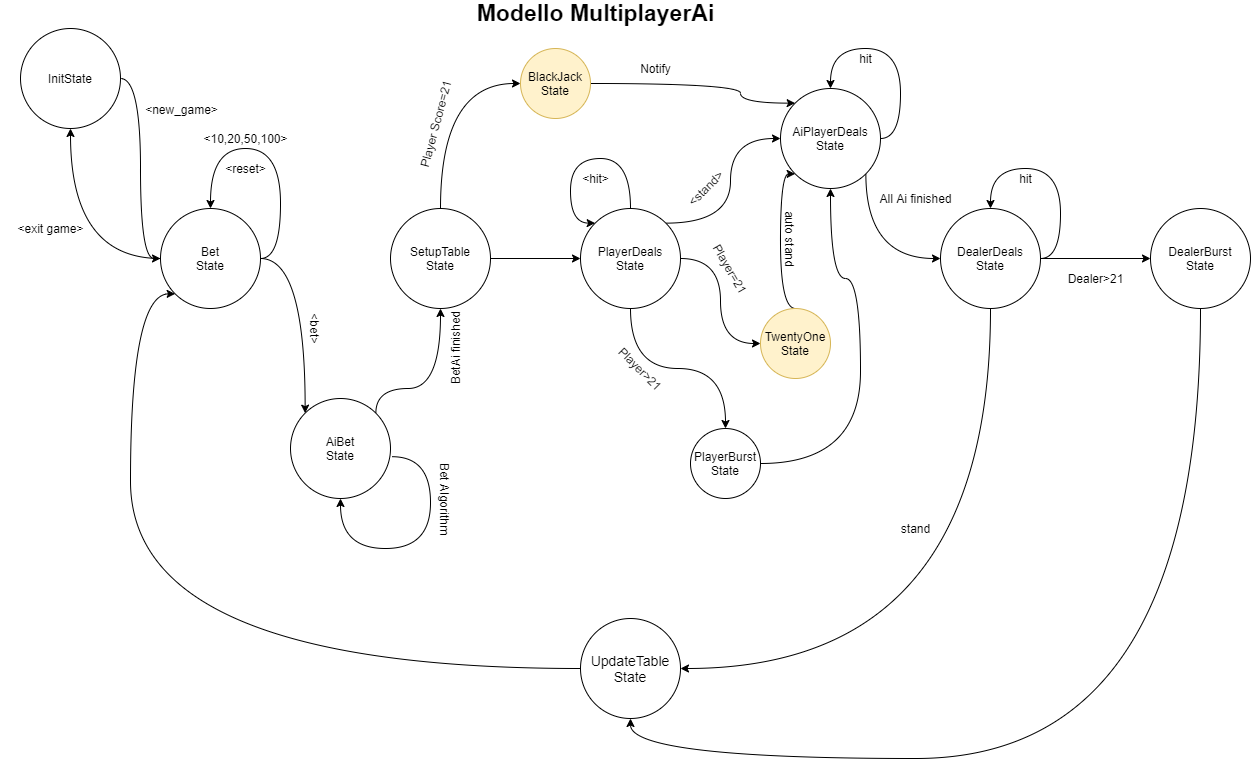

The diagram above was exported from draw.io. Its source (the exported page's mxGraphModel, read from the mxfile embedded in the PNG):
<mxGraphModel dx="1038" dy="531" grid="1" gridSize="10" guides="1" tooltips="1" connect="1" arrows="1" fold="1" page="1" pageScale="1" pageWidth="850" pageHeight="1100" math="0" shadow="0">
  <root>
    <mxCell id="0" />
    <mxCell id="1" parent="0" />
    <mxCell id="nEd0ZQ3Jc6tkUlyCRxLV-5" style="edgeStyle=orthogonalEdgeStyle;rounded=0;orthogonalLoop=1;jettySize=auto;html=1;exitX=1;exitY=0.5;exitDx=0;exitDy=0;curved=1;entryX=0;entryY=0.5;entryDx=0;entryDy=0;" parent="1" source="nEd0ZQ3Jc6tkUlyCRxLV-7" target="nEd0ZQ3Jc6tkUlyCRxLV-3" edge="1">
      <mxGeometry relative="1" as="geometry" />
    </mxCell>
    <mxCell id="nEd0ZQ3Jc6tkUlyCRxLV-14" value="&amp;lt;new_game&amp;gt;" style="text;html=1;align=center;verticalAlign=middle;resizable=0;points=[];" parent="nEd0ZQ3Jc6tkUlyCRxLV-5" vertex="1" connectable="0">
      <mxGeometry x="-0.0917" relative="1" as="geometry">
        <mxPoint x="40" y="-50" as="offset" />
      </mxGeometry>
    </mxCell>
    <mxCell id="nEd0ZQ3Jc6tkUlyCRxLV-10" style="edgeStyle=orthogonalEdgeStyle;curved=1;rounded=0;orthogonalLoop=1;jettySize=auto;html=1;exitX=1;exitY=0.5;exitDx=0;exitDy=0;entryX=0.5;entryY=0;entryDx=0;entryDy=0;" parent="1" source="nEd0ZQ3Jc6tkUlyCRxLV-3" target="nEd0ZQ3Jc6tkUlyCRxLV-3" edge="1">
      <mxGeometry relative="1" as="geometry">
        <mxPoint x="350" y="290" as="targetPoint" />
        <Array as="points">
          <mxPoint x="280" y="280" />
          <mxPoint x="280" y="170" />
          <mxPoint x="210" y="170" />
        </Array>
      </mxGeometry>
    </mxCell>
    <mxCell id="nEd0ZQ3Jc6tkUlyCRxLV-18" style="edgeStyle=orthogonalEdgeStyle;curved=1;rounded=0;orthogonalLoop=1;jettySize=auto;html=1;entryX=0;entryY=0;entryDx=0;entryDy=0;" parent="1" source="nEd0ZQ3Jc6tkUlyCRxLV-3" target="p2_UENm3esjOspnEq72W-12" edge="1">
      <mxGeometry relative="1" as="geometry" />
    </mxCell>
    <mxCell id="nEd0ZQ3Jc6tkUlyCRxLV-57" style="edgeStyle=orthogonalEdgeStyle;curved=1;rounded=0;orthogonalLoop=1;jettySize=auto;html=1;exitX=0;exitY=0.5;exitDx=0;exitDy=0;entryX=0.5;entryY=1;entryDx=0;entryDy=0;" parent="1" source="nEd0ZQ3Jc6tkUlyCRxLV-3" target="nEd0ZQ3Jc6tkUlyCRxLV-7" edge="1">
      <mxGeometry relative="1" as="geometry" />
    </mxCell>
    <mxCell id="nEd0ZQ3Jc6tkUlyCRxLV-3" value="Bet&lt;br&gt;State" style="ellipse;whiteSpace=wrap;html=1;" parent="1" vertex="1">
      <mxGeometry x="160" y="230" width="100" height="100" as="geometry" />
    </mxCell>
    <mxCell id="nEd0ZQ3Jc6tkUlyCRxLV-7" value="InitState" style="ellipse;whiteSpace=wrap;html=1;" parent="1" vertex="1">
      <mxGeometry x="20" y="50" width="100" height="100" as="geometry" />
    </mxCell>
    <mxCell id="nEd0ZQ3Jc6tkUlyCRxLV-11" value="&amp;lt;bet&amp;gt;" style="text;html=1;align=center;verticalAlign=middle;resizable=0;points=[];autosize=1;rotation=90;" parent="1" vertex="1">
      <mxGeometry x="290" y="340" width="50" height="20" as="geometry" />
    </mxCell>
    <mxCell id="nEd0ZQ3Jc6tkUlyCRxLV-16" value="&amp;lt;10,20,50,100&amp;gt;" style="text;html=1;align=center;verticalAlign=middle;resizable=0;points=[];autosize=1;" parent="1" vertex="1">
      <mxGeometry x="185" y="150" width="120" height="20" as="geometry" />
    </mxCell>
    <mxCell id="nEd0ZQ3Jc6tkUlyCRxLV-20" style="edgeStyle=orthogonalEdgeStyle;curved=1;rounded=0;orthogonalLoop=1;jettySize=auto;html=1;exitX=1;exitY=0.5;exitDx=0;exitDy=0;entryX=0;entryY=0.5;entryDx=0;entryDy=0;" parent="1" source="nEd0ZQ3Jc6tkUlyCRxLV-17" target="nEd0ZQ3Jc6tkUlyCRxLV-19" edge="1">
      <mxGeometry relative="1" as="geometry" />
    </mxCell>
    <mxCell id="nEd0ZQ3Jc6tkUlyCRxLV-42" style="edgeStyle=orthogonalEdgeStyle;curved=1;rounded=0;orthogonalLoop=1;jettySize=auto;html=1;exitX=0.5;exitY=0;exitDx=0;exitDy=0;entryX=0;entryY=0.5;entryDx=0;entryDy=0;" parent="1" source="nEd0ZQ3Jc6tkUlyCRxLV-17" target="nEd0ZQ3Jc6tkUlyCRxLV-44" edge="1">
      <mxGeometry relative="1" as="geometry">
        <mxPoint x="440" y="420" as="targetPoint" />
      </mxGeometry>
    </mxCell>
    <mxCell id="nEd0ZQ3Jc6tkUlyCRxLV-17" value="SetupTable&lt;br&gt;State" style="ellipse;whiteSpace=wrap;html=1;" parent="1" vertex="1">
      <mxGeometry x="390" y="230" width="100" height="100" as="geometry" />
    </mxCell>
    <mxCell id="nEd0ZQ3Jc6tkUlyCRxLV-25" style="edgeStyle=orthogonalEdgeStyle;curved=1;rounded=0;orthogonalLoop=1;jettySize=auto;html=1;exitX=1;exitY=0;exitDx=0;exitDy=0;entryX=0;entryY=0.5;entryDx=0;entryDy=0;" parent="1" source="nEd0ZQ3Jc6tkUlyCRxLV-19" target="p2_UENm3esjOspnEq72W-3" edge="1">
      <mxGeometry relative="1" as="geometry" />
    </mxCell>
    <mxCell id="nEd0ZQ3Jc6tkUlyCRxLV-29" style="edgeStyle=orthogonalEdgeStyle;curved=1;rounded=0;orthogonalLoop=1;jettySize=auto;html=1;exitX=0.5;exitY=1;exitDx=0;exitDy=0;entryX=0.5;entryY=0;entryDx=0;entryDy=0;" parent="1" source="nEd0ZQ3Jc6tkUlyCRxLV-19" target="nEd0ZQ3Jc6tkUlyCRxLV-30" edge="1">
      <mxGeometry relative="1" as="geometry">
        <mxPoint x="710" y="430" as="targetPoint" />
      </mxGeometry>
    </mxCell>
    <mxCell id="Vh8N5mMY4WQEyqMn_NPE-4" style="edgeStyle=orthogonalEdgeStyle;curved=1;rounded=0;orthogonalLoop=1;jettySize=auto;html=1;exitX=1;exitY=0.5;exitDx=0;exitDy=0;entryX=0;entryY=0.5;entryDx=0;entryDy=0;" parent="1" source="nEd0ZQ3Jc6tkUlyCRxLV-19" target="Vh8N5mMY4WQEyqMn_NPE-1" edge="1">
      <mxGeometry relative="1" as="geometry" />
    </mxCell>
    <mxCell id="nEd0ZQ3Jc6tkUlyCRxLV-19" value="PlayerDeals&lt;br&gt;State" style="ellipse;whiteSpace=wrap;html=1;" parent="1" vertex="1">
      <mxGeometry x="580" y="230" width="100" height="100" as="geometry" />
    </mxCell>
    <mxCell id="nEd0ZQ3Jc6tkUlyCRxLV-22" value="&amp;lt;hit&amp;gt;" style="text;html=1;align=center;verticalAlign=middle;resizable=0;points=[];autosize=1;" parent="1" vertex="1">
      <mxGeometry x="570" y="190" width="50" height="20" as="geometry" />
    </mxCell>
    <mxCell id="nEd0ZQ3Jc6tkUlyCRxLV-37" style="edgeStyle=orthogonalEdgeStyle;curved=1;rounded=0;orthogonalLoop=1;jettySize=auto;html=1;exitX=0.5;exitY=1;exitDx=0;exitDy=0;entryX=1;entryY=0.5;entryDx=0;entryDy=0;" parent="1" source="nEd0ZQ3Jc6tkUlyCRxLV-23" target="nEd0ZQ3Jc6tkUlyCRxLV-34" edge="1">
      <mxGeometry relative="1" as="geometry">
        <Array as="points">
          <mxPoint x="990" y="690" />
        </Array>
      </mxGeometry>
    </mxCell>
    <mxCell id="nEd0ZQ3Jc6tkUlyCRxLV-50" style="edgeStyle=orthogonalEdgeStyle;curved=1;rounded=0;orthogonalLoop=1;jettySize=auto;html=1;exitX=1;exitY=0.5;exitDx=0;exitDy=0;entryX=0;entryY=0.5;entryDx=0;entryDy=0;" parent="1" source="nEd0ZQ3Jc6tkUlyCRxLV-23" target="nEd0ZQ3Jc6tkUlyCRxLV-49" edge="1">
      <mxGeometry relative="1" as="geometry" />
    </mxCell>
    <mxCell id="nEd0ZQ3Jc6tkUlyCRxLV-23" value="DealerDeals&lt;br&gt;State" style="ellipse;whiteSpace=wrap;html=1;" parent="1" vertex="1">
      <mxGeometry x="940" y="230" width="100" height="100" as="geometry" />
    </mxCell>
    <mxCell id="nEd0ZQ3Jc6tkUlyCRxLV-24" style="edgeStyle=orthogonalEdgeStyle;curved=1;rounded=0;orthogonalLoop=1;jettySize=auto;html=1;exitX=0.5;exitY=0;exitDx=0;exitDy=0;entryX=0;entryY=0;entryDx=0;entryDy=0;" parent="1" source="nEd0ZQ3Jc6tkUlyCRxLV-19" target="nEd0ZQ3Jc6tkUlyCRxLV-19" edge="1">
      <mxGeometry relative="1" as="geometry">
        <Array as="points">
          <mxPoint x="630" y="180" />
          <mxPoint x="570" y="180" />
          <mxPoint x="570" y="245" />
        </Array>
      </mxGeometry>
    </mxCell>
    <mxCell id="nEd0ZQ3Jc6tkUlyCRxLV-26" value="&amp;lt;stand&amp;gt;" style="text;html=1;align=center;verticalAlign=middle;resizable=0;points=[];autosize=1;rotation=-45;" parent="1" vertex="1">
      <mxGeometry x="670" y="200" width="70" height="20" as="geometry" />
    </mxCell>
    <mxCell id="nEd0ZQ3Jc6tkUlyCRxLV-35" style="edgeStyle=orthogonalEdgeStyle;curved=1;rounded=0;orthogonalLoop=1;jettySize=auto;html=1;exitX=1;exitY=0.5;exitDx=0;exitDy=0;entryX=0.5;entryY=1;entryDx=0;entryDy=0;" parent="1" source="nEd0ZQ3Jc6tkUlyCRxLV-30" target="p2_UENm3esjOspnEq72W-3" edge="1">
      <mxGeometry relative="1" as="geometry">
        <mxPoint x="930" y="280" as="targetPoint" />
        <Array as="points">
          <mxPoint x="860" y="485" />
          <mxPoint x="860" y="300" />
          <mxPoint x="830" y="300" />
        </Array>
      </mxGeometry>
    </mxCell>
    <mxCell id="nEd0ZQ3Jc6tkUlyCRxLV-30" value="PlayerBurst&lt;br&gt;State" style="ellipse;whiteSpace=wrap;html=1;" parent="1" vertex="1">
      <mxGeometry x="690" y="450" width="70" height="70" as="geometry" />
    </mxCell>
    <mxCell id="nEd0ZQ3Jc6tkUlyCRxLV-31" value="Player&amp;gt;21" style="text;html=1;align=center;verticalAlign=middle;resizable=0;points=[];autosize=1;rotation=45;" parent="1" vertex="1">
      <mxGeometry x="600" y="380" width="80" height="20" as="geometry" />
    </mxCell>
    <mxCell id="nEd0ZQ3Jc6tkUlyCRxLV-38" style="edgeStyle=orthogonalEdgeStyle;curved=1;rounded=0;orthogonalLoop=1;jettySize=auto;html=1;exitX=0;exitY=0.5;exitDx=0;exitDy=0;entryX=0;entryY=1;entryDx=0;entryDy=0;" parent="1" source="nEd0ZQ3Jc6tkUlyCRxLV-34" target="nEd0ZQ3Jc6tkUlyCRxLV-3" edge="1">
      <mxGeometry relative="1" as="geometry">
        <Array as="points">
          <mxPoint x="130" y="690" />
          <mxPoint x="130" y="315" />
        </Array>
      </mxGeometry>
    </mxCell>
    <mxCell id="nEd0ZQ3Jc6tkUlyCRxLV-34" value="&lt;font style=&quot;font-size: 14px&quot;&gt;UpdateTable&lt;br&gt;State&lt;/font&gt;" style="ellipse;whiteSpace=wrap;html=1;" parent="1" vertex="1">
      <mxGeometry x="580" y="640" width="100" height="100" as="geometry" />
    </mxCell>
    <mxCell id="nEd0ZQ3Jc6tkUlyCRxLV-36" value="&lt;font style=&quot;font-size: 23px&quot;&gt;&lt;b&gt;Modello MultiplayerAi&lt;/b&gt;&lt;/font&gt;" style="text;html=1;align=center;verticalAlign=middle;resizable=0;points=[];autosize=1;" parent="1" vertex="1">
      <mxGeometry x="470" y="25" width="250" height="20" as="geometry" />
    </mxCell>
    <mxCell id="nEd0ZQ3Jc6tkUlyCRxLV-43" value="Player Score=21" style="text;html=1;align=center;verticalAlign=middle;resizable=0;points=[];autosize=1;rotation=-75;" parent="1" vertex="1">
      <mxGeometry x="370" y="136" width="130" height="20" as="geometry" />
    </mxCell>
    <mxCell id="nEd0ZQ3Jc6tkUlyCRxLV-47" style="edgeStyle=orthogonalEdgeStyle;curved=1;rounded=0;orthogonalLoop=1;jettySize=auto;html=1;exitX=1;exitY=0.5;exitDx=0;exitDy=0;entryX=0;entryY=0;entryDx=0;entryDy=0;" parent="1" source="nEd0ZQ3Jc6tkUlyCRxLV-44" target="p2_UENm3esjOspnEq72W-3" edge="1">
      <mxGeometry relative="1" as="geometry">
        <mxPoint x="770" y="160" as="targetPoint" />
        <Array as="points">
          <mxPoint x="740" y="105" />
          <mxPoint x="740" y="125" />
        </Array>
      </mxGeometry>
    </mxCell>
    <mxCell id="nEd0ZQ3Jc6tkUlyCRxLV-44" value="BlackJack&lt;br&gt;State" style="ellipse;whiteSpace=wrap;html=1;fillColor=#fff2cc;strokeColor=#d6b656;" parent="1" vertex="1">
      <mxGeometry x="520" y="70" width="70" height="70" as="geometry" />
    </mxCell>
    <mxCell id="nEd0ZQ3Jc6tkUlyCRxLV-48" value="&amp;lt;reset&amp;gt;" style="text;html=1;align=center;verticalAlign=middle;resizable=0;points=[];autosize=1;" parent="1" vertex="1">
      <mxGeometry x="210" y="180" width="70" height="20" as="geometry" />
    </mxCell>
    <mxCell id="nEd0ZQ3Jc6tkUlyCRxLV-53" style="edgeStyle=orthogonalEdgeStyle;curved=1;rounded=0;orthogonalLoop=1;jettySize=auto;html=1;exitX=0.5;exitY=1;exitDx=0;exitDy=0;entryX=0.5;entryY=1;entryDx=0;entryDy=0;" parent="1" source="nEd0ZQ3Jc6tkUlyCRxLV-49" target="nEd0ZQ3Jc6tkUlyCRxLV-34" edge="1">
      <mxGeometry relative="1" as="geometry">
        <Array as="points">
          <mxPoint x="1200" y="780" />
          <mxPoint x="630" y="780" />
        </Array>
      </mxGeometry>
    </mxCell>
    <mxCell id="nEd0ZQ3Jc6tkUlyCRxLV-49" value="DealerBurst&lt;br&gt;State" style="ellipse;whiteSpace=wrap;html=1;" parent="1" vertex="1">
      <mxGeometry x="1150" y="230" width="100" height="100" as="geometry" />
    </mxCell>
    <mxCell id="nEd0ZQ3Jc6tkUlyCRxLV-52" value="hit" style="text;html=1;align=center;verticalAlign=middle;resizable=0;points=[];autosize=1;" parent="1" vertex="1">
      <mxGeometry x="1010" y="190" width="30" height="20" as="geometry" />
    </mxCell>
    <mxCell id="nEd0ZQ3Jc6tkUlyCRxLV-54" value="stand" style="text;html=1;align=center;verticalAlign=middle;resizable=0;points=[];autosize=1;" parent="1" vertex="1">
      <mxGeometry x="890" y="540" width="50" height="20" as="geometry" />
    </mxCell>
    <mxCell id="nEd0ZQ3Jc6tkUlyCRxLV-55" value="Dealer&amp;gt;21" style="text;html=1;align=center;verticalAlign=middle;resizable=0;points=[];autosize=1;" parent="1" vertex="1">
      <mxGeometry x="1050" y="290" width="90" height="20" as="geometry" />
    </mxCell>
    <mxCell id="nEd0ZQ3Jc6tkUlyCRxLV-58" value="&amp;lt;exit game&amp;gt;" style="text;html=1;align=center;verticalAlign=middle;resizable=0;points=[];autosize=1;" parent="1" vertex="1">
      <mxGeometry y="240" width="100" height="20" as="geometry" />
    </mxCell>
    <mxCell id="Vh8N5mMY4WQEyqMn_NPE-5" style="edgeStyle=orthogonalEdgeStyle;curved=1;rounded=0;orthogonalLoop=1;jettySize=auto;html=1;exitX=0.5;exitY=0;exitDx=0;exitDy=0;entryX=0;entryY=1;entryDx=0;entryDy=0;" parent="1" source="Vh8N5mMY4WQEyqMn_NPE-1" target="p2_UENm3esjOspnEq72W-3" edge="1">
      <mxGeometry relative="1" as="geometry">
        <mxPoint x="770" y="310" as="targetPoint" />
        <Array as="points">
          <mxPoint x="780" y="330" />
          <mxPoint x="780" y="195" />
        </Array>
      </mxGeometry>
    </mxCell>
    <mxCell id="Vh8N5mMY4WQEyqMn_NPE-1" value="TwentyOne&lt;br&gt;State" style="ellipse;whiteSpace=wrap;html=1;fillColor=#fff2cc;strokeColor=#d6b656;" parent="1" vertex="1">
      <mxGeometry x="760" y="330" width="70" height="70" as="geometry" />
    </mxCell>
    <mxCell id="Vh8N5mMY4WQEyqMn_NPE-6" value="Player=21" style="text;html=1;align=center;verticalAlign=middle;resizable=0;points=[];autosize=1;rotation=60;" parent="1" vertex="1">
      <mxGeometry x="690" y="280" width="80" height="20" as="geometry" />
    </mxCell>
    <mxCell id="Vh8N5mMY4WQEyqMn_NPE-8" style="edgeStyle=orthogonalEdgeStyle;curved=1;rounded=0;orthogonalLoop=1;jettySize=auto;html=1;exitX=1;exitY=0.5;exitDx=0;exitDy=0;entryX=0.5;entryY=0;entryDx=0;entryDy=0;" parent="1" source="nEd0ZQ3Jc6tkUlyCRxLV-23" target="nEd0ZQ3Jc6tkUlyCRxLV-23" edge="1">
      <mxGeometry relative="1" as="geometry">
        <Array as="points">
          <mxPoint x="1060" y="280" />
          <mxPoint x="1060" y="190" />
          <mxPoint x="990" y="190" />
        </Array>
      </mxGeometry>
    </mxCell>
    <mxCell id="p2_UENm3esjOspnEq72W-3" value="AiPlayerDeals&lt;br&gt;State" style="ellipse;whiteSpace=wrap;html=1;" vertex="1" parent="1">
      <mxGeometry x="780" y="110" width="100" height="100" as="geometry" />
    </mxCell>
    <mxCell id="p2_UENm3esjOspnEq72W-4" value="Notify" style="text;html=1;align=center;verticalAlign=middle;resizable=0;points=[];autosize=1;" vertex="1" parent="1">
      <mxGeometry x="630" y="80" width="50" height="20" as="geometry" />
    </mxCell>
    <mxCell id="p2_UENm3esjOspnEq72W-5" style="edgeStyle=orthogonalEdgeStyle;curved=1;rounded=0;orthogonalLoop=1;jettySize=auto;html=1;exitX=1;exitY=1;exitDx=0;exitDy=0;entryX=0;entryY=0.5;entryDx=0;entryDy=0;" edge="1" parent="1" source="p2_UENm3esjOspnEq72W-3" target="nEd0ZQ3Jc6tkUlyCRxLV-23">
      <mxGeometry relative="1" as="geometry">
        <mxPoint x="690" y="290" as="sourcePoint" />
        <mxPoint x="840" y="220" as="targetPoint" />
        <Array as="points">
          <mxPoint x="865" y="280" />
        </Array>
      </mxGeometry>
    </mxCell>
    <mxCell id="p2_UENm3esjOspnEq72W-6" value="All Ai finished" style="text;html=1;align=center;verticalAlign=middle;resizable=0;points=[];autosize=1;" vertex="1" parent="1">
      <mxGeometry x="870" y="210" width="90" height="20" as="geometry" />
    </mxCell>
    <mxCell id="p2_UENm3esjOspnEq72W-7" value="hit" style="text;html=1;align=center;verticalAlign=middle;resizable=0;points=[];autosize=1;" vertex="1" parent="1">
      <mxGeometry x="850" y="70" width="30" height="20" as="geometry" />
    </mxCell>
    <mxCell id="p2_UENm3esjOspnEq72W-8" style="edgeStyle=orthogonalEdgeStyle;curved=1;rounded=0;orthogonalLoop=1;jettySize=auto;html=1;exitX=1;exitY=0.5;exitDx=0;exitDy=0;entryX=0.5;entryY=0;entryDx=0;entryDy=0;" edge="1" parent="1" source="p2_UENm3esjOspnEq72W-3" target="p2_UENm3esjOspnEq72W-3">
      <mxGeometry relative="1" as="geometry">
        <Array as="points">
          <mxPoint x="900" y="160" />
          <mxPoint x="900" y="70" />
          <mxPoint x="830" y="70" />
        </Array>
        <mxPoint x="890" y="160" as="sourcePoint" />
        <mxPoint x="840" y="110" as="targetPoint" />
      </mxGeometry>
    </mxCell>
    <mxCell id="p2_UENm3esjOspnEq72W-9" value="auto stand" style="text;html=1;align=center;verticalAlign=middle;resizable=0;points=[];autosize=1;rotation=90;" vertex="1" parent="1">
      <mxGeometry x="755" y="250" width="70" height="20" as="geometry" />
    </mxCell>
    <mxCell id="p2_UENm3esjOspnEq72W-11" style="edgeStyle=orthogonalEdgeStyle;curved=1;rounded=0;orthogonalLoop=1;jettySize=auto;html=1;exitX=1.016;exitY=0.582;exitDx=0;exitDy=0;entryX=0.5;entryY=1;entryDx=0;entryDy=0;exitPerimeter=0;" edge="1" parent="1" source="p2_UENm3esjOspnEq72W-12" target="p2_UENm3esjOspnEq72W-12">
      <mxGeometry relative="1" as="geometry">
        <mxPoint x="340" y="530" as="targetPoint" />
        <Array as="points">
          <mxPoint x="430" y="478" />
          <mxPoint x="430" y="570" />
          <mxPoint x="340" y="570" />
        </Array>
        <mxPoint x="390" y="480" as="sourcePoint" />
      </mxGeometry>
    </mxCell>
    <mxCell id="p2_UENm3esjOspnEq72W-12" value="AiBet&lt;br&gt;State" style="ellipse;whiteSpace=wrap;html=1;" vertex="1" parent="1">
      <mxGeometry x="290" y="420" width="100" height="100" as="geometry" />
    </mxCell>
    <mxCell id="p2_UENm3esjOspnEq72W-17" style="edgeStyle=orthogonalEdgeStyle;curved=1;rounded=0;orthogonalLoop=1;jettySize=auto;html=1;entryX=0.5;entryY=1;entryDx=0;entryDy=0;exitX=1;exitY=0;exitDx=0;exitDy=0;" edge="1" parent="1" source="p2_UENm3esjOspnEq72W-12" target="nEd0ZQ3Jc6tkUlyCRxLV-17">
      <mxGeometry relative="1" as="geometry">
        <mxPoint x="270" y="290" as="sourcePoint" />
        <mxPoint x="314.64466094067257" y="444.64466094067257" as="targetPoint" />
        <Array as="points">
          <mxPoint x="375" y="410" />
          <mxPoint x="440" y="410" />
        </Array>
      </mxGeometry>
    </mxCell>
    <mxCell id="p2_UENm3esjOspnEq72W-18" value="Bet Algorithm" style="text;html=1;align=center;verticalAlign=middle;resizable=0;points=[];autosize=1;rotation=90;" vertex="1" parent="1">
      <mxGeometry x="400" y="510" width="90" height="20" as="geometry" />
    </mxCell>
    <mxCell id="p2_UENm3esjOspnEq72W-19" value="BetAi finished" style="text;html=1;align=center;verticalAlign=middle;resizable=0;points=[];autosize=1;rotation=-90;" vertex="1" parent="1">
      <mxGeometry x="410" y="360" width="90" height="20" as="geometry" />
    </mxCell>
  </root>
</mxGraphModel>